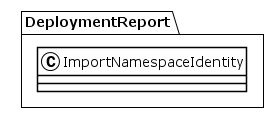

The diagram above was rendered by PlantUML. Its source (embedded in the PNG):
@startuml
!theme plain
package DeploymentReport {
class ImportNamespaceIdentity {
}
}
@enduml